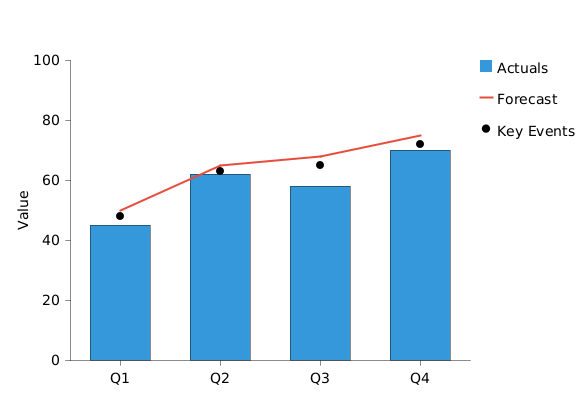

The diagram above was rendered by PlantUML. Its source (embedded in the PNG):
@startchart mixed-chart-types
h-axis [Q1, Q2, Q3, Q4]
v-axis "Value" 0 --> 100

bar "Actuals" [45, 62, 58, 70] #3498db
line "Forecast" [50, 65, 68, 75] #e74c3c
scatter "Key Events" [48, 63, 65, 72] #9b59b6 <<circle>>

legend right
@endchart